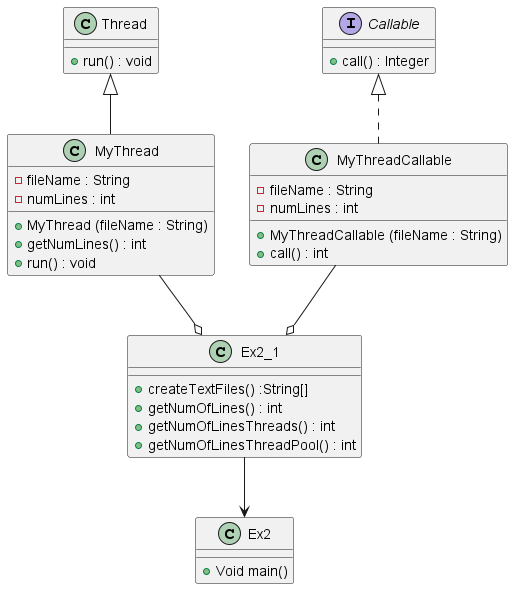

The diagram above was rendered by PlantUML. Its source (embedded in the PNG):
@startuml
class Ex2 {
+ Void main()
}

class Ex2_1 {
+ createTextFiles() :String[]
+ getNumOfLines() : int
+ getNumOfLinesThreads() : int
+ getNumOfLinesThreadPool() : int
}

class MyThread {
- fileName : String
- numLines : int
+ MyThread (fileName : String)
+ getNumLines() : int
+ run() : void

}

class MyThreadCallable {
- fileName : String
- numLines : int
+ MyThreadCallable (fileName : String)
+ call() : int
}

class Thread {
+ run() : void
}

interface Callable {
+ call() : Integer
}

class MyThread extends Thread
class MyThreadCallable implements Callable
MyThread --o Ex2_1
MyThreadCallable --o Ex2_1
Ex2_1 --> Ex2
@enduml